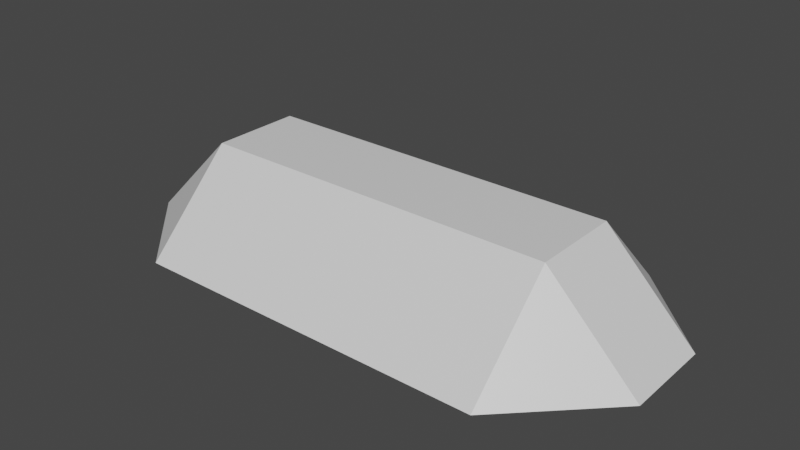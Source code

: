 # Source: Terrain_2.blend  (saved by Blender 2.83.19; exported with 4.5.12 LTS)
import bpy
from mathutils import Matrix  # noqa: F401  (used for matrix-valued properties, if any)

bpy.ops.wm.read_factory_settings(use_empty=True)
scene = bpy.context.scene
scene.name = 'Scene'

# ---- collections
col_collection = bpy.data.collections.new('Collection'); scene.collection.children.link(col_collection)

# ---- materials (node trees are filled in below, after node groups)
mat_material = bpy.data.materials.new('Material')
mat_material.alpha_threshold = 0.0
mat_material.use_transparent_shadow = False
mat_material.line_color = (0.0, 0.0, 0.0, 1.0)

# ---- material node trees
mat_material.use_nodes = True; mat_material.node_tree.nodes.clear()
_N = mat_material.node_tree.nodes; _L = mat_material.node_tree.links
n0 = _N.new('ShaderNodeOutputMaterial'); n0.name = 'Material Output'; n0.location = (300, 300)
n1 = _N.new('ShaderNodeBsdfPrincipled'); n1.name = 'Principled BSDF'; n1.location = (10, 300)
n1.distribution = 'GGX'
n1.subsurface_method = 'BURLEY'
n1.inputs[2].default_value = 0.4
n1.inputs[3].default_value = 1.45
n1.inputs[27].default_value = (0.0, 0.0, 0.0, 1.0)
n1.inputs[28].default_value = 1.0
_L.new(n1.outputs[0], n0.inputs[0])
n0.is_active_output = True

# ---- world
world_world = bpy.data.worlds.new('World'); scene.world = world_world
world_world.use_nodes = True; world_world.node_tree.nodes.clear()
_N = world_world.node_tree.nodes; _L = world_world.node_tree.links
n0 = _N.new('ShaderNodeOutputWorld'); n0.name = 'World Output'; n0.location = (300, 300)
n1 = _N.new('ShaderNodeBackground'); n1.name = 'Background'; n1.location = (10, 300)
n1.inputs[0].default_value = (0.05088, 0.05088, 0.05088, 1.0)
_L.new(n1.outputs[0], n0.inputs[0])
n0.is_active_output = True
world_world.color = (0.05088, 0.05088, 0.05088)
world_world.use_sun_shadow = False
world_world.sun_shadow_jitter_overblur = 0.0

# ---- meshes
me_cube = bpy.data.meshes.new('Cube')
me_cube.from_pydata([(7.0, -3.0, 0.0), (-1.0, -3.0, 0.0), (9.0, 1.0, 0.0), (9.0, -1.0, 0.0), (-3.0, -1.0, 0.0), (-3.0, 1.0, 0.0), (-1.0, 3.0, 0.0), (7.0, 3.0, 0.0), (7.0, 1.0, 2.0), (7.0, -1.0, 2.0), (-1.0, 1.0, 2.0), (-1.0, -1.0, 2.0)], [], [(11, 4, 1), (5, 6, 7, 2, 3, 0, 1, 4), (3, 9, 0), (9, 11, 1, 0), (7, 8, 2), (2, 8, 9, 3), (7, 6, 10, 8), (8, 10, 11, 9), (6, 5, 10), (10, 5, 4, 11)])
_uv = me_cube.uv_layers.new(name='UVMap')
_uv.uv.foreach_set('vector', [0.7917, 0.6667, 0.875, 0.6667, 0.7917, 0.75, 0.125, 0.5833, 0.2083, 0.5, 0.2917, 0.5, 0.375, 0.5833, 0.375, 0.6667, 0.2917, 0.75, 0.2083, 0.75, 0.125, 0.6667, 0.625, 0.6667, 0.7083, 0.6667, 0.7083, 0.75, 0.7083, 0.6667, 0.7917, 0.6667, 0.7917, 0.75, 0.7083, 0.75, 0.7083, 0.5, 0.7083, 0.5833, 0.625, 0.5833, 0.625, 0.5833, 0.7083, 0.5833, 0.7083, 0.6667, 0.625, 0.6667, 0.7083, 0.5, 0.7917, 0.5, 0.7917, 0.5833, 0.7083, 0.5833, 0.7083, 0.5833, 0.7917, 0.5833, 0.7917, 0.6667, 0.7083, 0.6667, 0.7917, 0.5, 0.875, 0.5833, 0.7917, 0.5833, 0.7917, 0.5833, 0.875, 0.5833, 0.875, 0.6667, 0.7917, 0.6667])
me_cube.materials.append(mat_material)
me_cube.use_remesh_preserve_volume = False
me_cube.use_remesh_preserve_attributes = False
me_cube.use_mirror_vertex_groups = False
me_cube.update()

# ---- objects
ob_terrain_2 = bpy.data.objects.new('Terrain_2', me_cube)

# ---- transforms, parenting, visibility, modifiers, constraints
ob_terrain_2.location = (0.0, 0.0, 0.0)
ob_terrain_2.lock_rotations_4d = False
ob_terrain_2.empty_display_type = 'ARROWS'
ob_terrain_2.lineart.crease_threshold = 0.0

# ---- collection membership
col_collection.objects.link(ob_terrain_2)

# ---- scene / render settings (as saved in the file)
scene.frame_start = 1; scene.frame_end = 250; scene.frame_set(1)
scene.render.engine = 'BLENDER_EEVEE_NEXT'
scene.cycles.use_denoising = False
scene.cycles.samples = 128
scene.cycles.sampling_pattern = 'TABULATED_SOBOL'
scene.cycles.use_adaptive_sampling = False
scene.cycles.use_light_tree = False
scene.view_settings.view_transform = 'Filmic'
bpy.context.view_layer.update()

# ---- added for rendering (the .blend has no active camera and no usable light): camera, sun
cam_auto = bpy.data.cameras.new('AutoCamera')
cam_auto.lens = 50.0
cam_auto.sensor_width = 36.0
cam_auto.clip_end = 1000.0
ob_auto_camera = bpy.data.objects.new('AutoCamera', cam_auto)
scene.collection.objects.link(ob_auto_camera)
ob_auto_camera.location = (15.5504, -15.0604, 11.0403)
ob_auto_camera.rotation_euler = (1.09748, -7.21219e-08, 0.694738)
scene.camera = ob_auto_camera
light_auto_sun = bpy.data.lights.new('AutoSun', 'SUN')
light_auto_sun.energy = 3.0
light_auto_sun.angle = 0.0523599
ob_auto_sun = bpy.data.objects.new('AutoSun', light_auto_sun)
scene.collection.objects.link(ob_auto_sun)
ob_auto_sun.rotation_euler = (0.872665, 0.174533, 0.523599)
bpy.context.view_layer.update()

